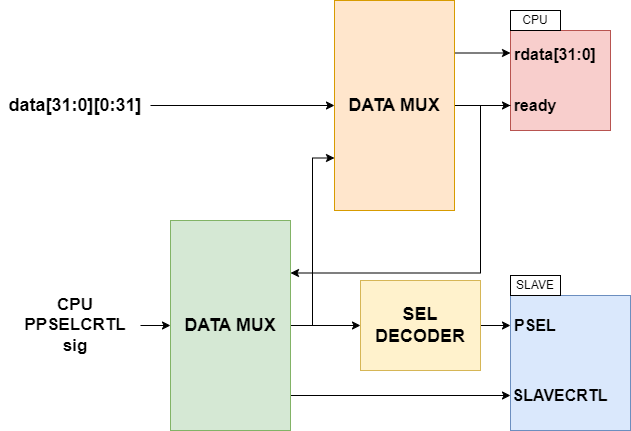

The diagram above was exported from draw.io. Its source (the exported page's mxGraphModel, read from the mxfile embedded in the PNG):
<mxGraphModel dx="318" dy="907" grid="1" gridSize="10" guides="1" tooltips="1" connect="1" arrows="1" fold="1" page="1" pageScale="1" pageWidth="827" pageHeight="1169" math="0" shadow="0">
  <root>
    <mxCell id="0" />
    <mxCell id="1" parent="0" />
    <mxCell id="CwWciGCMBSkFRej0DaMF-19" value="" style="rounded=0;whiteSpace=wrap;html=1;fillColor=#dae8fc;strokeColor=#6c8ebf;" parent="1" vertex="1">
      <mxGeometry x="550" y="365" width="120" height="135" as="geometry" />
    </mxCell>
    <mxCell id="CwWciGCMBSkFRej0DaMF-17" value="" style="whiteSpace=wrap;html=1;aspect=fixed;fillColor=#f8cecc;strokeColor=#b85450;" parent="1" vertex="1">
      <mxGeometry x="550" y="100" width="100" height="100" as="geometry" />
    </mxCell>
    <mxCell id="CwWciGCMBSkFRej0DaMF-9" value="" style="edgeStyle=orthogonalEdgeStyle;rounded=0;orthogonalLoop=1;jettySize=auto;html=1;exitX=1;exitY=0.25;exitDx=0;exitDy=0;" parent="1" source="CwWciGCMBSkFRej0DaMF-1" target="CwWciGCMBSkFRej0DaMF-8" edge="1">
      <mxGeometry relative="1" as="geometry">
        <Array as="points">
          <mxPoint x="552" y="123" />
          <mxPoint x="552" y="120" />
        </Array>
      </mxGeometry>
    </mxCell>
    <mxCell id="CwWciGCMBSkFRej0DaMF-11" value="" style="edgeStyle=orthogonalEdgeStyle;rounded=0;orthogonalLoop=1;jettySize=auto;html=1;" parent="1" source="CwWciGCMBSkFRej0DaMF-1" target="CwWciGCMBSkFRej0DaMF-10" edge="1">
      <mxGeometry relative="1" as="geometry" />
    </mxCell>
    <mxCell id="CwWciGCMBSkFRej0DaMF-1" value="DATA MUX" style="rounded=0;whiteSpace=wrap;html=1;fillColor=#ffe6cc;strokeColor=#d79b00;fontStyle=1;fontSize=18;" parent="1" vertex="1">
      <mxGeometry x="374" y="70" width="120" height="210" as="geometry" />
    </mxCell>
    <mxCell id="CwWciGCMBSkFRej0DaMF-4" style="edgeStyle=orthogonalEdgeStyle;rounded=0;orthogonalLoop=1;jettySize=auto;html=1;" parent="1" source="CwWciGCMBSkFRej0DaMF-2" target="CwWciGCMBSkFRej0DaMF-3" edge="1">
      <mxGeometry relative="1" as="geometry" />
    </mxCell>
    <mxCell id="CwWciGCMBSkFRej0DaMF-5" style="edgeStyle=orthogonalEdgeStyle;rounded=0;orthogonalLoop=1;jettySize=auto;html=1;entryX=0;entryY=0.75;entryDx=0;entryDy=0;" parent="1" source="CwWciGCMBSkFRej0DaMF-2" target="CwWciGCMBSkFRej0DaMF-1" edge="1">
      <mxGeometry relative="1" as="geometry" />
    </mxCell>
    <mxCell id="CwWciGCMBSkFRej0DaMF-23" style="edgeStyle=orthogonalEdgeStyle;rounded=0;orthogonalLoop=1;jettySize=auto;html=1;entryX=0;entryY=0.5;entryDx=0;entryDy=0;exitX=1;exitY=0.75;exitDx=0;exitDy=0;" parent="1" source="CwWciGCMBSkFRej0DaMF-2" target="CwWciGCMBSkFRej0DaMF-22" edge="1">
      <mxGeometry relative="1" as="geometry">
        <Array as="points">
          <mxPoint x="330" y="465" />
        </Array>
      </mxGeometry>
    </mxCell>
    <mxCell id="CwWciGCMBSkFRej0DaMF-2" value="DATA MUX" style="rounded=0;whiteSpace=wrap;html=1;fillColor=#d5e8d4;strokeColor=#82b366;fontStyle=1;fontSize=18;" parent="1" vertex="1">
      <mxGeometry x="210" y="290" width="120" height="210" as="geometry" />
    </mxCell>
    <mxCell id="CwWciGCMBSkFRej0DaMF-16" value="" style="edgeStyle=orthogonalEdgeStyle;rounded=0;orthogonalLoop=1;jettySize=auto;html=1;fontSize=16;fontStyle=1" parent="1" source="CwWciGCMBSkFRej0DaMF-3" target="CwWciGCMBSkFRej0DaMF-15" edge="1">
      <mxGeometry relative="1" as="geometry" />
    </mxCell>
    <mxCell id="CwWciGCMBSkFRej0DaMF-3" value="SEL DECODER" style="rounded=0;whiteSpace=wrap;html=1;fillColor=#fff2cc;strokeColor=#d6b656;fontStyle=1;fontSize=18;" parent="1" vertex="1">
      <mxGeometry x="400" y="350" width="120" height="90" as="geometry" />
    </mxCell>
    <mxCell id="CwWciGCMBSkFRej0DaMF-7" value="" style="edgeStyle=orthogonalEdgeStyle;rounded=0;orthogonalLoop=1;jettySize=auto;html=1;" parent="1" source="CwWciGCMBSkFRej0DaMF-6" target="CwWciGCMBSkFRej0DaMF-1" edge="1">
      <mxGeometry relative="1" as="geometry" />
    </mxCell>
    <mxCell id="CwWciGCMBSkFRej0DaMF-6" value="data[31:0][0:31]" style="text;html=1;align=center;verticalAlign=middle;whiteSpace=wrap;rounded=0;fontSize=18;fontStyle=1" parent="1" vertex="1">
      <mxGeometry x="40" y="160" width="150" height="30" as="geometry" />
    </mxCell>
    <mxCell id="CwWciGCMBSkFRej0DaMF-8" value="rdata[31:0]" style="text;html=1;align=center;verticalAlign=middle;whiteSpace=wrap;rounded=0;fontSize=16;fontStyle=1" parent="1" vertex="1">
      <mxGeometry x="550" y="109" width="90" height="30" as="geometry" />
    </mxCell>
    <mxCell id="CwWciGCMBSkFRej0DaMF-14" value="" style="edgeStyle=orthogonalEdgeStyle;rounded=0;orthogonalLoop=1;jettySize=auto;html=1;entryX=1;entryY=0.25;entryDx=0;entryDy=0;" parent="1" source="CwWciGCMBSkFRej0DaMF-10" target="CwWciGCMBSkFRej0DaMF-2" edge="1">
      <mxGeometry relative="1" as="geometry">
        <Array as="points">
          <mxPoint x="520" y="175" />
          <mxPoint x="520" y="343" />
        </Array>
      </mxGeometry>
    </mxCell>
    <mxCell id="CwWciGCMBSkFRej0DaMF-10" value="ready" style="text;html=1;align=center;verticalAlign=middle;whiteSpace=wrap;rounded=0;fontSize=16;fontStyle=1" parent="1" vertex="1">
      <mxGeometry x="550" y="160" width="50" height="30" as="geometry" />
    </mxCell>
    <mxCell id="CwWciGCMBSkFRej0DaMF-15" value="PSEL" style="text;html=1;align=center;verticalAlign=middle;whiteSpace=wrap;rounded=0;fontSize=16;fontStyle=1" parent="1" vertex="1">
      <mxGeometry x="550" y="380" width="50" height="30" as="geometry" />
    </mxCell>
    <mxCell id="CwWciGCMBSkFRej0DaMF-18" value="CPU" style="rounded=0;whiteSpace=wrap;html=1;" parent="1" vertex="1">
      <mxGeometry x="550" y="80" width="50" height="20" as="geometry" />
    </mxCell>
    <mxCell id="CwWciGCMBSkFRej0DaMF-21" value="SLAVE" style="rounded=0;whiteSpace=wrap;html=1;" parent="1" vertex="1">
      <mxGeometry x="550" y="345" width="50" height="20" as="geometry" />
    </mxCell>
    <mxCell id="CwWciGCMBSkFRej0DaMF-22" value="SLAVECRTL" style="text;html=1;align=center;verticalAlign=middle;whiteSpace=wrap;rounded=0;fontStyle=1;fontSize=16;" parent="1" vertex="1">
      <mxGeometry x="550" y="450" width="100" height="30" as="geometry" />
    </mxCell>
    <mxCell id="CwWciGCMBSkFRej0DaMF-25" value="" style="edgeStyle=orthogonalEdgeStyle;rounded=0;orthogonalLoop=1;jettySize=auto;html=1;" parent="1" source="CwWciGCMBSkFRej0DaMF-24" target="CwWciGCMBSkFRej0DaMF-2" edge="1">
      <mxGeometry relative="1" as="geometry" />
    </mxCell>
    <mxCell id="CwWciGCMBSkFRej0DaMF-24" value="CPU&lt;div&gt;PPSELCRTL sig&lt;/div&gt;" style="text;html=1;align=center;verticalAlign=middle;whiteSpace=wrap;rounded=0;fontStyle=1;fontSize=17;" parent="1" vertex="1">
      <mxGeometry x="50" y="355" width="130" height="80" as="geometry" />
    </mxCell>
  </root>
</mxGraphModel>